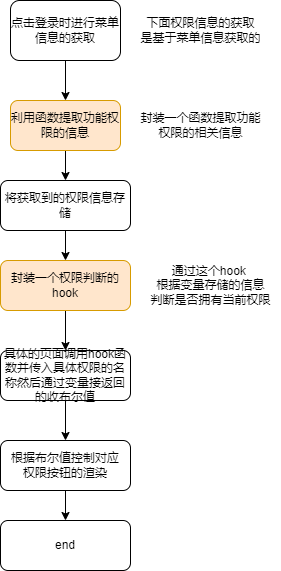

The diagram above was exported from draw.io. Its source (the exported page's mxGraphModel, read from the mxfile embedded in the PNG):
<mxGraphModel dx="597" dy="331" grid="1" gridSize="10" guides="1" tooltips="1" connect="1" arrows="1" fold="1" page="1" pageScale="1" pageWidth="827" pageHeight="1169" background="#ffffff" math="0" shadow="1">
  <root>
    <mxCell id="0" />
    <mxCell id="1" parent="0" />
    <mxCell id="8" value="" style="edgeStyle=none;html=1;" edge="1" parent="1" source="4" target="7">
      <mxGeometry relative="1" as="geometry" />
    </mxCell>
    <mxCell id="4" value="点击登录时进行菜单信息的获取" style="rounded=1;whiteSpace=wrap;html=1;" vertex="1" parent="1">
      <mxGeometry x="110" y="10" width="110" height="60" as="geometry" />
    </mxCell>
    <mxCell id="5" value="下面权限信息的获取&lt;br&gt;是基于菜单信息获取的" style="text;html=1;align=center;verticalAlign=middle;resizable=0;points=[];autosize=1;strokeColor=none;fillColor=none;" vertex="1" parent="1">
      <mxGeometry x="230" y="20" width="140" height="40" as="geometry" />
    </mxCell>
    <mxCell id="13" style="edgeStyle=none;html=1;entryX=0.5;entryY=0;entryDx=0;entryDy=0;" edge="1" parent="1" source="7" target="9">
      <mxGeometry relative="1" as="geometry" />
    </mxCell>
    <mxCell id="7" value="利用函数提取功能权限的信息" style="whiteSpace=wrap;html=1;rounded=1;fillColor=#ffe6cc;strokeColor=#d79b00;" vertex="1" parent="1">
      <mxGeometry x="110" y="110" width="110" height="50" as="geometry" />
    </mxCell>
    <mxCell id="15" style="edgeStyle=none;html=1;entryX=0.5;entryY=0;entryDx=0;entryDy=0;" edge="1" parent="1" source="9" target="14">
      <mxGeometry relative="1" as="geometry" />
    </mxCell>
    <mxCell id="9" value="将获取到的权限信息存储" style="whiteSpace=wrap;html=1;rounded=1;" vertex="1" parent="1">
      <mxGeometry x="100" y="190" width="130" height="50" as="geometry" />
    </mxCell>
    <mxCell id="10" value="&lt;span style=&quot;&quot;&gt;封装一个函数提取功能&lt;/span&gt;&lt;br style=&quot;border-color: var(--border-color);&quot;&gt;&lt;span style=&quot;&quot;&gt;权限的相关信息&lt;/span&gt;" style="text;html=1;align=center;verticalAlign=middle;resizable=0;points=[];autosize=1;strokeColor=none;fillColor=none;" vertex="1" parent="1">
      <mxGeometry x="230" y="115" width="140" height="40" as="geometry" />
    </mxCell>
    <mxCell id="19" style="edgeStyle=none;html=1;entryX=0.5;entryY=0;entryDx=0;entryDy=0;" edge="1" parent="1" source="14" target="18">
      <mxGeometry relative="1" as="geometry" />
    </mxCell>
    <mxCell id="14" value="封装一个权限判断的hook" style="whiteSpace=wrap;html=1;rounded=1;fillColor=#ffe6cc;strokeColor=#d79b00;" vertex="1" parent="1">
      <mxGeometry x="100" y="270" width="130" height="50" as="geometry" />
    </mxCell>
    <mxCell id="16" value="通过这个hook&amp;nbsp;&lt;br&gt;根据变量存储的信息&lt;br&gt;判断是否拥有当前权限" style="text;html=1;align=center;verticalAlign=middle;resizable=0;points=[];autosize=1;strokeColor=none;fillColor=none;" vertex="1" parent="1">
      <mxGeometry x="240" y="265" width="140" height="60" as="geometry" />
    </mxCell>
    <mxCell id="21" style="edgeStyle=none;html=1;entryX=0.5;entryY=0;entryDx=0;entryDy=0;" edge="1" parent="1" source="18" target="20">
      <mxGeometry relative="1" as="geometry" />
    </mxCell>
    <mxCell id="18" value="具体的页面调用hook函数并传入具体权限的名称然后通过变量接返回的收布尔值" style="whiteSpace=wrap;html=1;rounded=1;" vertex="1" parent="1">
      <mxGeometry x="100" y="360" width="130" height="50" as="geometry" />
    </mxCell>
    <mxCell id="22" style="edgeStyle=none;html=1;" edge="1" parent="1" source="20">
      <mxGeometry relative="1" as="geometry">
        <mxPoint x="165" y="530.0000000000001" as="targetPoint" />
      </mxGeometry>
    </mxCell>
    <mxCell id="20" value="根据布尔值控制对应&lt;br&gt;权限按钮的渲染" style="whiteSpace=wrap;html=1;rounded=1;" vertex="1" parent="1">
      <mxGeometry x="100" y="450" width="130" height="50" as="geometry" />
    </mxCell>
    <mxCell id="23" value="end" style="whiteSpace=wrap;html=1;rounded=1;" vertex="1" parent="1">
      <mxGeometry x="100" y="530" width="130" height="50" as="geometry" />
    </mxCell>
  </root>
</mxGraphModel>